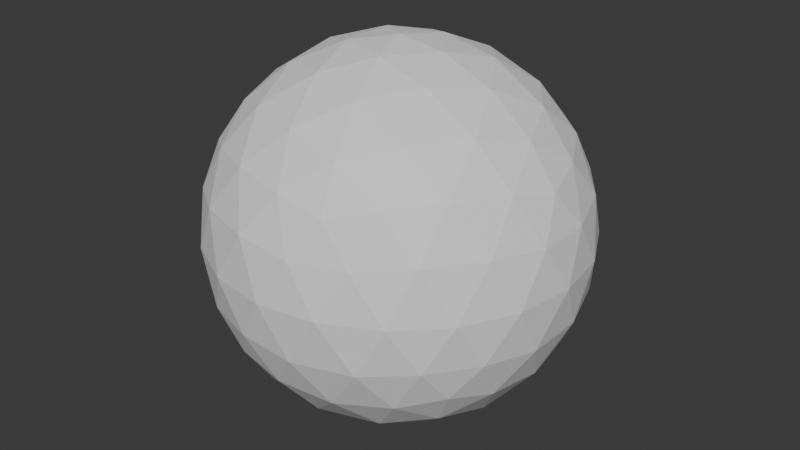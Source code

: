 # Source: shield.blend  (saved by Blender 4.0.36; exported with 4.5.12 LTS)
import bpy
from mathutils import Matrix  # noqa: F401  (used for matrix-valued properties, if any)

bpy.ops.wm.read_factory_settings(use_empty=True)
scene = bpy.context.scene
scene.name = 'Scene'

# ---- collections
col_collection = bpy.data.collections.new('Collection'); scene.collection.children.link(col_collection)

# ---- world
world_world = bpy.data.worlds.new('World'); scene.world = world_world
world_world.use_nodes = True; world_world.node_tree.nodes.clear()
_N = world_world.node_tree.nodes; _L = world_world.node_tree.links
n0 = _N.new('ShaderNodeOutputWorld'); n0.name = 'World Output'; n0.location = (300, 300)
n1 = _N.new('ShaderNodeBackground'); n1.name = 'Background'; n1.location = (10, 300)
n1.inputs[0].default_value = (0.05088, 0.05088, 0.05088, 1.0)
_L.new(n1.outputs[0], n0.inputs[0])
n0.is_active_output = True
world_world.color = (0.05088, 0.05088, 0.05088)
world_world.use_sun_shadow = False
world_world.sun_shadow_jitter_overblur = 0.0

# ---- meshes
me_icosphere = bpy.data.meshes.new('Icosphere')
me_icosphere.from_pydata([(0.0, 0.0, -1.0), (0.7236, -0.5257, -0.4472), (-0.2764, -0.8506, -0.4472), (-0.8944, 0.0, -0.4472), (-0.2764, 0.8506, -0.4472), (0.7236, 0.5257, -0.4472), (0.2764, -0.8506, 0.4472), (-0.7236, -0.5257, 0.4472), (-0.7236, 0.5257, 0.4472), (0.2764, 0.8506, 0.4472), (0.8944, 0.0, 0.4472), (0.0, 0.0, 1.0), (-0.2328, -0.7166, -0.6575), (-0.1625, -0.5, -0.8507), (-0.07761, -0.2389, -0.9679), (0.2032, -0.1476, -0.9679), (0.4253, -0.309, -0.8507), (0.6095, -0.4429, -0.6575), (0.5319, -0.6817, -0.5023), (0.2629, -0.809, -0.5257), (-0.02964, -0.8642, -0.5023), (0.8127, 0.2952, -0.5023), (0.8506, 0.0, -0.5257), (0.8127, -0.2952, -0.5023), (0.2032, 0.1476, -0.9679), (0.4253, 0.309, -0.8507), (0.6095, 0.4429, -0.6575), (-0.7534, 0.0, -0.6575), (-0.5257, 0.0, -0.8507), (-0.2511, 0.0, -0.9679), (-0.484, -0.7166, -0.5023), (-0.6882, -0.5, -0.5257), (-0.8311, -0.2389, -0.5023), (-0.2328, 0.7166, -0.6575), (-0.1625, 0.5, -0.8507), (-0.07761, 0.2389, -0.9679), (-0.8311, 0.2389, -0.5023), (-0.6882, 0.5, -0.5257), (-0.484, 0.7166, -0.5023), (-0.02964, 0.8642, -0.5023), (0.2629, 0.809, -0.5257), (0.5319, 0.6817, -0.5023), (0.9566, -0.1476, 0.2511), (0.9511, -0.309, -1.752e-08), (0.8607, -0.4429, -0.2512), (0.8607, 0.4429, -0.2512), (0.9511, 0.309, 1.752e-08), (0.9566, 0.1476, 0.2511), (0.1552, -0.9554, 0.2512), (0.0, -1.0, -1.752e-08), (-0.1552, -0.9554, -0.2512), (0.6872, -0.6817, -0.2512), (0.5878, -0.809, 1.752e-08), (0.436, -0.8642, 0.2512), (-0.8607, -0.4429, 0.2512), (-0.9511, -0.309, -1.752e-08), (-0.9566, -0.1476, -0.2511), (-0.436, -0.8642, -0.2512), (-0.5878, -0.809, 1.752e-08), (-0.6872, -0.6817, 0.2512), (-0.6872, 0.6817, 0.2512), (-0.5878, 0.809, -1.752e-08), (-0.436, 0.8642, -0.2512), (-0.9566, 0.1476, -0.2511), (-0.9511, 0.309, 1.752e-08), (-0.8607, 0.4429, 0.2512), (0.436, 0.8642, 0.2512), (0.5878, 0.809, -1.752e-08), (0.6872, 0.6817, -0.2512), (-0.1552, 0.9554, -0.2512), (0.0, 1.0, 1.752e-08), (0.1552, 0.9554, 0.2512), (0.8311, -0.2389, 0.5023), (0.6882, -0.5, 0.5257), (0.484, -0.7166, 0.5023), (0.02964, -0.8642, 0.5023), (-0.2629, -0.809, 0.5257), (-0.5319, -0.6817, 0.5023), (-0.8127, -0.2952, 0.5023), (-0.8506, 0.0, 0.5257), (-0.8127, 0.2952, 0.5023), (-0.5319, 0.6817, 0.5023), (-0.2629, 0.809, 0.5257), (0.02964, 0.8642, 0.5023), (0.484, 0.7166, 0.5023), (0.6882, 0.5, 0.5257), (0.8311, 0.2389, 0.5023), (0.07761, -0.2389, 0.9679), (0.1625, -0.5, 0.8507), (0.2328, -0.7166, 0.6575), (0.7534, 0.0, 0.6575), (0.5257, 0.0, 0.8507), (0.2511, 0.0, 0.9679), (-0.2032, -0.1476, 0.9679), (-0.4253, -0.309, 0.8507), (-0.6095, -0.4429, 0.6575), (-0.2032, 0.1476, 0.9679), (-0.4253, 0.309, 0.8507), (-0.6095, 0.4429, 0.6575), (0.07761, 0.2389, 0.9679), (0.1625, 0.5, 0.8507), (0.2328, 0.7166, 0.6575), (0.3618, 0.2629, 0.8944), (0.6382, 0.2629, 0.7236), (0.4472, 0.5257, 0.7236), (-0.1382, 0.4253, 0.8944), (-0.05279, 0.6882, 0.7236), (-0.3618, 0.5878, 0.7236), (-0.4472, 0.0, 0.8944), (-0.6708, 0.1625, 0.7236), (-0.6708, -0.1625, 0.7236), (-0.1382, -0.4253, 0.8944), (-0.3618, -0.5878, 0.7236), (-0.05279, -0.6882, 0.7236), (0.3618, -0.2629, 0.8944), (0.4472, -0.5257, 0.7236), (0.6382, -0.2629, 0.7236), (0.8618, 0.4253, 0.2764), (0.809, 0.5878, 0.0), (0.6708, 0.6882, 0.2764), (-0.1382, 0.9511, 0.2764), (-0.309, 0.9511, -4.92e-07), (-0.4472, 0.8506, 0.2764), (-0.9472, 0.1625, 0.2764), (-1.0, -3.608e-07, 6.232e-07), (-0.9472, -0.1625, 0.2764), (-0.4472, -0.8506, 0.2764), (-0.309, -0.9511, -7.872e-07), (-0.1382, -0.9511, 0.2764), (0.6708, -0.6882, 0.2764), (0.809, -0.5878, -1.902e-06), (0.8618, -0.4253, 0.2764), (0.309, 0.9511, -2.615e-14), (0.4472, 0.8506, -0.2764), (0.1382, 0.9511, -0.2764), (-0.809, 0.5878, -7.845e-14), (-0.6708, 0.6882, -0.2764), (-0.8618, 0.4253, -0.2764), (-0.809, -0.5878, 8.031e-14), (-0.8618, -0.4253, -0.2764), (-0.6708, -0.6882, -0.2764), (0.309, -0.9511, 2.802e-14), (0.1382, -0.9511, -0.2764), (0.4472, -0.8506, -0.2764), (1.0, 0.0, 0.0), (0.9472, -0.1625, -0.2764), (0.9472, 0.1625, -0.2764), (0.3618, 0.5878, -0.7236), (0.1382, 0.4253, -0.8944), (0.05279, 0.6882, -0.7236), (-0.4472, 0.5257, -0.7236), (-0.3618, 0.2629, -0.8944), (-0.6382, 0.2629, -0.7236), (-0.6382, -0.2629, -0.7236), (-0.3618, -0.2629, -0.8944), (-0.4472, -0.5257, -0.7236), (0.6708, 0.1625, -0.7236), (0.6708, -0.1625, -0.7236), (0.4472, -7.38e-07, -0.8944), (0.05279, -0.6882, -0.7236), (0.1382, -0.4253, -0.8944), (0.3618, -0.5878, -0.7236)], [], [(0, 15, 14), (1, 17, 23), (0, 14, 29), (0, 29, 35), (0, 35, 24), (1, 23, 44), (2, 20, 50), (3, 32, 56), (4, 38, 62), (5, 41, 68), (1, 44, 51), (2, 50, 57), (3, 56, 63), (4, 62, 69), (5, 68, 45), (6, 74, 89), (7, 77, 95), (8, 80, 98), (9, 83, 101), (10, 86, 90), (92, 99, 11), (91, 102, 92), (90, 103, 91), (92, 102, 99), (102, 100, 99), (91, 103, 102), (103, 104, 102), (102, 104, 100), (104, 101, 100), (90, 86, 103), (86, 85, 103), (103, 85, 104), (85, 84, 104), (104, 84, 101), (84, 9, 101), (99, 96, 11), (100, 105, 99), (101, 106, 100), (99, 105, 96), (105, 97, 96), (100, 106, 105), (106, 107, 105), (105, 107, 97), (107, 98, 97), (101, 83, 106), (83, 82, 106), (106, 82, 107), (82, 81, 107), (107, 81, 98), (81, 8, 98), (96, 93, 11), (97, 108, 96), (98, 109, 97), (96, 108, 93), (108, 94, 93), (97, 109, 108), (109, 110, 108), (108, 110, 94), (110, 95, 94), (98, 80, 109), (80, 79, 109), (109, 79, 110), (79, 78, 110), (110, 78, 95), (78, 7, 95), (93, 87, 11), (94, 111, 93), (95, 112, 94), (93, 111, 87), (111, 88, 87), (94, 112, 111), (112, 113, 111), (111, 113, 88), (113, 89, 88), (95, 77, 112), (77, 76, 112), (112, 76, 113), (76, 75, 113), (113, 75, 89), (75, 6, 89), (87, 92, 11), (88, 114, 87), (89, 115, 88), (87, 114, 92), (114, 91, 92), (88, 115, 114), (115, 116, 114), (114, 116, 91), (116, 90, 91), (89, 74, 115), (74, 73, 115), (115, 73, 116), (73, 72, 116), (116, 72, 90), (72, 10, 90), (47, 86, 10), (46, 117, 47), (45, 118, 46), (47, 117, 86), (117, 85, 86), (46, 118, 117), (118, 119, 117), (117, 119, 85), (119, 84, 85), (45, 68, 118), (68, 67, 118), (118, 67, 119), (67, 66, 119), (119, 66, 84), (66, 9, 84), (71, 83, 9), (70, 120, 71), (69, 121, 70), (71, 120, 83), (120, 82, 83), (70, 121, 120), (121, 122, 120), (120, 122, 82), (122, 81, 82), (69, 62, 121), (62, 61, 121), (121, 61, 122), (61, 60, 122), (122, 60, 81), (60, 8, 81), (65, 80, 8), (64, 123, 65), (63, 124, 64), (65, 123, 80), (123, 79, 80), (64, 124, 123), (124, 125, 123), (123, 125, 79), (125, 78, 79), (63, 56, 124), (56, 55, 124), (124, 55, 125), (55, 54, 125), (125, 54, 78), (54, 7, 78), (59, 77, 7), (58, 126, 59), (57, 127, 58), (59, 126, 77), (126, 76, 77), (58, 127, 126), (127, 128, 126), (126, 128, 76), (128, 75, 76), (57, 50, 127), (50, 49, 127), (127, 49, 128), (49, 48, 128), (128, 48, 75), (48, 6, 75), (53, 74, 6), (52, 129, 53), (51, 130, 52), (53, 129, 74), (129, 73, 74), (52, 130, 129), (130, 131, 129), (129, 131, 73), (131, 72, 73), (51, 44, 130), (44, 43, 130), (130, 43, 131), (43, 42, 131), (131, 42, 72), (42, 10, 72), (66, 71, 9), (67, 132, 66), (68, 133, 67), (66, 132, 71), (132, 70, 71), (67, 133, 132), (133, 134, 132), (132, 134, 70), (134, 69, 70), (68, 41, 133), (41, 40, 133), (133, 40, 134), (40, 39, 134), (134, 39, 69), (39, 4, 69), (60, 65, 8), (61, 135, 60), (62, 136, 61), (60, 135, 65), (135, 64, 65), (61, 136, 135), (136, 137, 135), (135, 137, 64), (137, 63, 64), (62, 38, 136), (38, 37, 136), (136, 37, 137), (37, 36, 137), (137, 36, 63), (36, 3, 63), (54, 59, 7), (55, 138, 54), (56, 139, 55), (54, 138, 59), (138, 58, 59), (55, 139, 138), (139, 140, 138), (138, 140, 58), (140, 57, 58), (56, 32, 139), (32, 31, 139), (139, 31, 140), (31, 30, 140), (140, 30, 57), (30, 2, 57), (48, 53, 6), (49, 141, 48), (50, 142, 49), (48, 141, 53), (141, 52, 53), (49, 142, 141), (142, 143, 141), (141, 143, 52), (143, 51, 52), (50, 20, 142), (20, 19, 142), (142, 19, 143), (19, 18, 143), (143, 18, 51), (18, 1, 51), (42, 47, 10), (43, 144, 42), (44, 145, 43), (42, 144, 47), (144, 46, 47), (43, 145, 144), (145, 146, 144), (144, 146, 46), (146, 45, 46), (44, 23, 145), (23, 22, 145), (145, 22, 146), (22, 21, 146), (146, 21, 45), (21, 5, 45), (26, 41, 5), (25, 147, 26), (24, 148, 25), (26, 147, 41), (147, 40, 41), (25, 148, 147), (148, 149, 147), (147, 149, 40), (149, 39, 40), (24, 35, 148), (35, 34, 148), (148, 34, 149), (34, 33, 149), (149, 33, 39), (33, 4, 39), (33, 38, 4), (34, 150, 33), (35, 151, 34), (33, 150, 38), (150, 37, 38), (34, 151, 150), (151, 152, 150), (150, 152, 37), (152, 36, 37), (35, 29, 151), (29, 28, 151), (151, 28, 152), (28, 27, 152), (152, 27, 36), (27, 3, 36), (27, 32, 3), (28, 153, 27), (29, 154, 28), (27, 153, 32), (153, 31, 32), (28, 154, 153), (154, 155, 153), (153, 155, 31), (155, 30, 31), (29, 14, 154), (14, 13, 154), (154, 13, 155), (13, 12, 155), (155, 12, 30), (12, 2, 30), (21, 26, 5), (22, 156, 21), (23, 157, 22), (21, 156, 26), (156, 25, 26), (22, 157, 156), (157, 158, 156), (156, 158, 25), (158, 24, 25), (23, 17, 157), (17, 16, 157), (157, 16, 158), (16, 15, 158), (158, 15, 24), (15, 0, 24), (12, 20, 2), (13, 159, 12), (14, 160, 13), (12, 159, 20), (159, 19, 20), (13, 160, 159), (160, 161, 159), (159, 161, 19), (161, 18, 19), (14, 15, 160), (15, 16, 160), (160, 16, 161), (16, 17, 161), (161, 17, 18), (17, 1, 18)])
_uv = me_icosphere.uv_layers.new(name='UVMap')
_uv.uv.foreach_set('vector', [0.1818, 0.0, 0.2045, 0.03937, 0.1591, 0.03937, 0.2727, 0.1575, 0.2955, 0.1181, 0.3182, 0.1575, 0.9091, 0.0, 0.9318, 0.03937, 0.8864, 0.03937, 0.7273, 0.0, 0.75, 0.03937, 0.7045, 0.03937, 0.5455, 0.0, 0.5682, 0.03937, 0.5227, 0.03937, 0.2727, 0.1575, 0.3182, 0.1575, 0.2955, 0.1968, 0.09091, 0.1575, 0.1364, 0.1575, 0.1136, 0.1968, 0.8182, 0.1575, 0.8636, 0.1575, 0.8409, 0.1968, 0.6364, 0.1575, 0.6818, 0.1575, 0.6591, 0.1968, 0.4545, 0.1575, 0.5, 0.1575, 0.4773, 0.1968, 0.2727, 0.1575, 0.2955, 0.1968, 0.25, 0.1968, 0.09091, 0.1575, 0.1136, 0.1968, 0.06818, 0.1968, 0.8182, 0.1575, 0.8409, 0.1968, 0.7955, 0.1968, 0.6364, 0.1575, 0.6591, 0.1968, 0.6136, 0.1968, 0.4545, 0.1575, 0.4773, 0.1968, 0.4318, 0.1968, 0.1818, 0.3149, 0.2273, 0.3149, 0.2045, 0.3543, 0.0, 0.3149, 0.04545, 0.3149, 0.02273, 0.3543, 0.7273, 0.3149, 0.7727, 0.3149, 0.75, 0.3543, 0.5455, 0.3149, 0.5909, 0.3149, 0.5682, 0.3543, 0.3636, 0.3149, 0.4091, 0.3149, 0.3864, 0.3543, 0.4318, 0.433, 0.4773, 0.433, 0.4545, 0.4724, 0.4091, 0.3937, 0.4545, 0.3937, 0.4318, 0.433, 0.3864, 0.3543, 0.4318, 0.3543, 0.4091, 0.3937, 0.4318, 0.433, 0.4545, 0.3937, 0.4773, 0.433, 0.4545, 0.3937, 0.5, 0.3937, 0.4773, 0.433, 0.4091, 0.3937, 0.4318, 0.3543, 0.4545, 0.3937, 0.4318, 0.3543, 0.4773, 0.3543, 0.4545, 0.3937, 0.4545, 0.3937, 0.4773, 0.3543, 0.5, 0.3937, 0.4773, 0.3543, 0.5227, 0.3543, 0.5, 0.3937, 0.3864, 0.3543, 0.4091, 0.3149, 0.4318, 0.3543, 0.4091, 0.3149, 0.4545, 0.3149, 0.4318, 0.3543, 0.4318, 0.3543, 0.4545, 0.3149, 0.4773, 0.3543, 0.4545, 0.3149, 0.5, 0.3149, 0.4773, 0.3543, 0.4773, 0.3543, 0.5, 0.3149, 0.5227, 0.3543, 0.5, 0.3149, 0.5455, 0.3149, 0.5227, 0.3543, 0.6136, 0.433, 0.6591, 0.433, 0.6364, 0.4724, 0.5909, 0.3937, 0.6364, 0.3937, 0.6136, 0.433, 0.5682, 0.3543, 0.6136, 0.3543, 0.5909, 0.3937, 0.6136, 0.433, 0.6364, 0.3937, 0.6591, 0.433, 0.6364, 0.3937, 0.6818, 0.3937, 0.6591, 0.433, 0.5909, 0.3937, 0.6136, 0.3543, 0.6364, 0.3937, 0.6136, 0.3543, 0.6591, 0.3543, 0.6364, 0.3937, 0.6364, 0.3937, 0.6591, 0.3543, 0.6818, 0.3937, 0.6591, 0.3543, 0.7045, 0.3543, 0.6818, 0.3937, 0.5682, 0.3543, 0.5909, 0.3149, 0.6136, 0.3543, 0.5909, 0.3149, 0.6364, 0.3149, 0.6136, 0.3543, 0.6136, 0.3543, 0.6364, 0.3149, 0.6591, 0.3543, 0.6364, 0.3149, 0.6818, 0.3149, 0.6591, 0.3543, 0.6591, 0.3543, 0.6818, 0.3149, 0.7045, 0.3543, 0.6818, 0.3149, 0.7273, 0.3149, 0.7045, 0.3543, 0.7955, 0.433, 0.8409, 0.433, 0.8182, 0.4724, 0.7727, 0.3937, 0.8182, 0.3937, 0.7955, 0.433, 0.75, 0.3543, 0.7955, 0.3543, 0.7727, 0.3937, 0.7955, 0.433, 0.8182, 0.3937, 0.8409, 0.433, 0.8182, 0.3937, 0.8636, 0.3937, 0.8409, 0.433, 0.7727, 0.3937, 0.7955, 0.3543, 0.8182, 0.3937, 0.7955, 0.3543, 0.8409, 0.3543, 0.8182, 0.3937, 0.8182, 0.3937, 0.8409, 0.3543, 0.8636, 0.3937, 0.8409, 0.3543, 0.8864, 0.3543, 0.8636, 0.3937, 0.75, 0.3543, 0.7727, 0.3149, 0.7955, 0.3543, 0.7727, 0.3149, 0.8182, 0.3149, 0.7955, 0.3543, 0.7955, 0.3543, 0.8182, 0.3149, 0.8409, 0.3543, 0.8182, 0.3149, 0.8636, 0.3149, 0.8409, 0.3543, 0.8409, 0.3543, 0.8636, 0.3149, 0.8864, 0.3543, 0.8636, 0.3149, 0.9091, 0.3149, 0.8864, 0.3543, 0.06818, 0.433, 0.1136, 0.433, 0.09091, 0.4724, 0.04545, 0.3937, 0.09091, 0.3937, 0.06818, 0.433, 0.02273, 0.3543, 0.06818, 0.3543, 0.04545, 0.3937, 0.06818, 0.433, 0.09091, 0.3937, 0.1136, 0.433, 0.09091, 0.3937, 0.1364, 0.3937, 0.1136, 0.433, 0.04545, 0.3937, 0.06818, 0.3543, 0.09091, 0.3937, 0.06818, 0.3543, 0.1136, 0.3543, 0.09091, 0.3937, 0.09091, 0.3937, 0.1136, 0.3543, 0.1364, 0.3937, 0.1136, 0.3543, 0.1591, 0.3543, 0.1364, 0.3937, 0.02273, 0.3543, 0.04545, 0.3149, 0.06818, 0.3543, 0.04545, 0.3149, 0.09091, 0.3149, 0.06818, 0.3543, 0.06818, 0.3543, 0.09091, 0.3149, 0.1136, 0.3543, 0.09091, 0.3149, 0.1364, 0.3149, 0.1136, 0.3543, 0.1136, 0.3543, 0.1364, 0.3149, 0.1591, 0.3543, 0.1364, 0.3149, 0.1818, 0.3149, 0.1591, 0.3543, 0.25, 0.433, 0.2955, 0.433, 0.2727, 0.4724, 0.2273, 0.3937, 0.2727, 0.3937, 0.25, 0.433, 0.2045, 0.3543, 0.25, 0.3543, 0.2273, 0.3937, 0.25, 0.433, 0.2727, 0.3937, 0.2955, 0.433, 0.2727, 0.3937, 0.3182, 0.3937, 0.2955, 0.433, 0.2273, 0.3937, 0.25, 0.3543, 0.2727, 0.3937, 0.25, 0.3543, 0.2955, 0.3543, 0.2727, 0.3937, 0.2727, 0.3937, 0.2955, 0.3543, 0.3182, 0.3937, 0.2955, 0.3543, 0.3409, 0.3543, 0.3182, 0.3937, 0.2045, 0.3543, 0.2273, 0.3149, 0.25, 0.3543, 0.2273, 0.3149, 0.2727, 0.3149, 0.25, 0.3543, 0.25, 0.3543, 0.2727, 0.3149, 0.2955, 0.3543, 0.2727, 0.3149, 0.3182, 0.3149, 0.2955, 0.3543, 0.2955, 0.3543, 0.3182, 0.3149, 0.3409, 0.3543, 0.3182, 0.3149, 0.3636, 0.3149, 0.3409, 0.3543, 0.3864, 0.2756, 0.4091, 0.3149, 0.3636, 0.3149, 0.4091, 0.2362, 0.4318, 0.2756, 0.3864, 0.2756, 0.4318, 0.1968, 0.4545, 0.2362, 0.4091, 0.2362, 0.3864, 0.2756, 0.4318, 0.2756, 0.4091, 0.3149, 0.4318, 0.2756, 0.4545, 0.3149, 0.4091, 0.3149, 0.4091, 0.2362, 0.4545, 0.2362, 0.4318, 0.2756, 0.4545, 0.2362, 0.4773, 0.2756, 0.4318, 0.2756, 0.4318, 0.2756, 0.4773, 0.2756, 0.4545, 0.3149, 0.4773, 0.2756, 0.5, 0.3149, 0.4545, 0.3149, 0.4318, 0.1968, 0.4773, 0.1968, 0.4545, 0.2362, 0.4773, 0.1968, 0.5, 0.2362, 0.4545, 0.2362, 0.4545, 0.2362, 0.5, 0.2362, 0.4773, 0.2756, 0.5, 0.2362, 0.5227, 0.2756, 0.4773, 0.2756, 0.4773, 0.2756, 0.5227, 0.2756, 0.5, 0.3149, 0.5227, 0.2756, 0.5455, 0.3149, 0.5, 0.3149, 0.5682, 0.2756, 0.5909, 0.3149, 0.5455, 0.3149, 0.5909, 0.2362, 0.6136, 0.2756, 0.5682, 0.2756, 0.6136, 0.1968, 0.6364, 0.2362, 0.5909, 0.2362, 0.5682, 0.2756, 0.6136, 0.2756, 0.5909, 0.3149, 0.6136, 0.2756, 0.6364, 0.3149, 0.5909, 0.3149, 0.5909, 0.2362, 0.6364, 0.2362, 0.6136, 0.2756, 0.6364, 0.2362, 0.6591, 0.2756, 0.6136, 0.2756, 0.6136, 0.2756, 0.6591, 0.2756, 0.6364, 0.3149, 0.6591, 0.2756, 0.6818, 0.3149, 0.6364, 0.3149, 0.6136, 0.1968, 0.6591, 0.1968, 0.6364, 0.2362, 0.6591, 0.1968, 0.6818, 0.2362, 0.6364, 0.2362, 0.6364, 0.2362, 0.6818, 0.2362, 0.6591, 0.2756, 0.6818, 0.2362, 0.7045, 0.2756, 0.6591, 0.2756, 0.6591, 0.2756, 0.7045, 0.2756, 0.6818, 0.3149, 0.7045, 0.2756, 0.7273, 0.3149, 0.6818, 0.3149, 0.75, 0.2756, 0.7727, 0.3149, 0.7273, 0.3149, 0.7727, 0.2362, 0.7955, 0.2756, 0.75, 0.2756, 0.7955, 0.1968, 0.8182, 0.2362, 0.7727, 0.2362, 0.75, 0.2756, 0.7955, 0.2756, 0.7727, 0.3149, 0.7955, 0.2756, 0.8182, 0.3149, 0.7727, 0.3149, 0.7727, 0.2362, 0.8182, 0.2362, 0.7955, 0.2756, 0.8182, 0.2362, 0.8409, 0.2756, 0.7955, 0.2756, 0.7955, 0.2756, 0.8409, 0.2756, 0.8182, 0.3149, 0.8409, 0.2756, 0.8636, 0.3149, 0.8182, 0.3149, 0.7955, 0.1968, 0.8409, 0.1968, 0.8182, 0.2362, 0.8409, 0.1968, 0.8636, 0.2362, 0.8182, 0.2362, 0.8182, 0.2362, 0.8636, 0.2362, 0.8409, 0.2756, 0.8636, 0.2362, 0.8864, 0.2756, 0.8409, 0.2756, 0.8409, 0.2756, 0.8864, 0.2756, 0.8636, 0.3149, 0.8864, 0.2756, 0.9091, 0.3149, 0.8636, 0.3149, 0.02273, 0.2756, 0.04545, 0.3149, 0.0, 0.3149, 0.04545, 0.2362, 0.06818, 0.2756, 0.02273, 0.2756, 0.06818, 0.1968, 0.09091, 0.2362, 0.04545, 0.2362, 0.02273, 0.2756, 0.06818, 0.2756, 0.04545, 0.3149, 0.06818, 0.2756, 0.09091, 0.3149, 0.04545, 0.3149, 0.04545, 0.2362, 0.09091, 0.2362, 0.06818, 0.2756, 0.09091, 0.2362, 0.1136, 0.2756, 0.06818, 0.2756, 0.06818, 0.2756, 0.1136, 0.2756, 0.09091, 0.3149, 0.1136, 0.2756, 0.1364, 0.3149, 0.09091, 0.3149, 0.06818, 0.1968, 0.1136, 0.1968, 0.09091, 0.2362, 0.1136, 0.1968, 0.1364, 0.2362, 0.09091, 0.2362, 0.09091, 0.2362, 0.1364, 0.2362, 0.1136, 0.2756, 0.1364, 0.2362, 0.1591, 0.2756, 0.1136, 0.2756, 0.1136, 0.2756, 0.1591, 0.2756, 0.1364, 0.3149, 0.1591, 0.2756, 0.1818, 0.3149, 0.1364, 0.3149, 0.2045, 0.2756, 0.2273, 0.3149, 0.1818, 0.3149, 0.2273, 0.2362, 0.25, 0.2756, 0.2045, 0.2756, 0.25, 0.1968, 0.2727, 0.2362, 0.2273, 0.2362, 0.2045, 0.2756, 0.25, 0.2756, 0.2273, 0.3149, 0.25, 0.2756, 0.2727, 0.3149, 0.2273, 0.3149, 0.2273, 0.2362, 0.2727, 0.2362, 0.25, 0.2756, 0.2727, 0.2362, 0.2955, 0.2756, 0.25, 0.2756, 0.25, 0.2756, 0.2955, 0.2756, 0.2727, 0.3149, 0.2955, 0.2756, 0.3182, 0.3149, 0.2727, 0.3149, 0.25, 0.1968, 0.2955, 0.1968, 0.2727, 0.2362, 0.2955, 0.1968, 0.3182, 0.2362, 0.2727, 0.2362, 0.2727, 0.2362, 0.3182, 0.2362, 0.2955, 0.2756, 0.3182, 0.2362, 0.3409, 0.2756, 0.2955, 0.2756, 0.2955, 0.2756, 0.3409, 0.2756, 0.3182, 0.3149, 0.3409, 0.2756, 0.3636, 0.3149, 0.3182, 0.3149, 0.5227, 0.2756, 0.5682, 0.2756, 0.5455, 0.3149, 0.5, 0.2362, 0.5455, 0.2362, 0.5227, 0.2756, 0.4773, 0.1968, 0.5227, 0.1968, 0.5, 0.2362, 0.5227, 0.2756, 0.5455, 0.2362, 0.5682, 0.2756, 0.5455, 0.2362, 0.5909, 0.2362, 0.5682, 0.2756, 0.5, 0.2362, 0.5227, 0.1968, 0.5455, 0.2362, 0.5227, 0.1968, 0.5682, 0.1968, 0.5455, 0.2362, 0.5455, 0.2362, 0.5682, 0.1968, 0.5909, 0.2362, 0.5682, 0.1968, 0.6136, 0.1968, 0.5909, 0.2362, 0.4773, 0.1968, 0.5, 0.1575, 0.5227, 0.1968, 0.5, 0.1575, 0.5455, 0.1575, 0.5227, 0.1968, 0.5227, 0.1968, 0.5455, 0.1575, 0.5682, 0.1968, 0.5455, 0.1575, 0.5909, 0.1575, 0.5682, 0.1968, 0.5682, 0.1968, 0.5909, 0.1575, 0.6136, 0.1968, 0.5909, 0.1575, 0.6364, 0.1575, 0.6136, 0.1968, 0.7045, 0.2756, 0.75, 0.2756, 0.7273, 0.3149, 0.6818, 0.2362, 0.7273, 0.2362, 0.7045, 0.2756, 0.6591, 0.1968, 0.7045, 0.1968, 0.6818, 0.2362, 0.7045, 0.2756, 0.7273, 0.2362, 0.75, 0.2756, 0.7273, 0.2362, 0.7727, 0.2362, 0.75, 0.2756, 0.6818, 0.2362, 0.7045, 0.1968, 0.7273, 0.2362, 0.7045, 0.1968, 0.75, 0.1968, 0.7273, 0.2362, 0.7273, 0.2362, 0.75, 0.1968, 0.7727, 0.2362, 0.75, 0.1968, 0.7955, 0.1968, 0.7727, 0.2362, 0.6591, 0.1968, 0.6818, 0.1575, 0.7045, 0.1968, 0.6818, 0.1575, 0.7273, 0.1575, 0.7045, 0.1968, 0.7045, 0.1968, 0.7273, 0.1575, 0.75, 0.1968, 0.7273, 0.1575, 0.7727, 0.1575, 0.75, 0.1968, 0.75, 0.1968, 0.7727, 0.1575, 0.7955, 0.1968, 0.7727, 0.1575, 0.8182, 0.1575, 0.7955, 0.1968, 0.8864, 0.2756, 0.9318, 0.2756, 0.9091, 0.3149, 0.8636, 0.2362, 0.9091, 0.2362, 0.8864, 0.2756, 0.8409, 0.1968, 0.8864, 0.1968, 0.8636, 0.2362, 0.8864, 0.2756, 0.9091, 0.2362, 0.9318, 0.2756, 0.9091, 0.2362, 0.9545, 0.2362, 0.9318, 0.2756, 0.8636, 0.2362, 0.8864, 0.1968, 0.9091, 0.2362, 0.8864, 0.1968, 0.9318, 0.1968, 0.9091, 0.2362, 0.9091, 0.2362, 0.9318, 0.1968, 0.9545, 0.2362, 0.9318, 0.1968, 0.9773, 0.1968, 0.9545, 0.2362, 0.8409, 0.1968, 0.8636, 0.1575, 0.8864, 0.1968, 0.8636, 0.1575, 0.9091, 0.1575, 0.8864, 0.1968, 0.8864, 0.1968, 0.9091, 0.1575, 0.9318, 0.1968, 0.9091, 0.1575, 0.9545, 0.1575, 0.9318, 0.1968, 0.9318, 0.1968, 0.9545, 0.1575, 0.9773, 0.1968, 0.9545, 0.1575, 1.0, 0.1575, 0.9773, 0.1968, 0.1591, 0.2756, 0.2045, 0.2756, 0.1818, 0.3149, 0.1364, 0.2362, 0.1818, 0.2362, 0.1591, 0.2756, 0.1136, 0.1968, 0.1591, 0.1968, 0.1364, 0.2362, 0.1591, 0.2756, 0.1818, 0.2362, 0.2045, 0.2756, 0.1818, 0.2362, 0.2273, 0.2362, 0.2045, 0.2756, 0.1364, 0.2362, 0.1591, 0.1968, 0.1818, 0.2362, 0.1591, 0.1968, 0.2045, 0.1968, 0.1818, 0.2362, 0.1818, 0.2362, 0.2045, 0.1968, 0.2273, 0.2362, 0.2045, 0.1968, 0.25, 0.1968, 0.2273, 0.2362, 0.1136, 0.1968, 0.1364, 0.1575, 0.1591, 0.1968, 0.1364, 0.1575, 0.1818, 0.1575, 0.1591, 0.1968, 0.1591, 0.1968, 0.1818, 0.1575, 0.2045, 0.1968, 0.1818, 0.1575, 0.2273, 0.1575, 0.2045, 0.1968, 0.2045, 0.1968, 0.2273, 0.1575, 0.25, 0.1968, 0.2273, 0.1575, 0.2727, 0.1575, 0.25, 0.1968, 0.3409, 0.2756, 0.3864, 0.2756, 0.3636, 0.3149, 0.3182, 0.2362, 0.3636, 0.2362, 0.3409, 0.2756, 0.2955, 0.1968, 0.3409, 0.1968, 0.3182, 0.2362, 0.3409, 0.2756, 0.3636, 0.2362, 0.3864, 0.2756, 0.3636, 0.2362, 0.4091, 0.2362, 0.3864, 0.2756, 0.3182, 0.2362, 0.3409, 0.1968, 0.3636, 0.2362, 0.3409, 0.1968, 0.3864, 0.1968, 0.3636, 0.2362, 0.3636, 0.2362, 0.3864, 0.1968, 0.4091, 0.2362, 0.3864, 0.1968, 0.4318, 0.1968, 0.4091, 0.2362, 0.2955, 0.1968, 0.3182, 0.1575, 0.3409, 0.1968, 0.3182, 0.1575, 0.3636, 0.1575, 0.3409, 0.1968, 0.3409, 0.1968, 0.3636, 0.1575, 0.3864, 0.1968, 0.3636, 0.1575, 0.4091, 0.1575, 0.3864, 0.1968, 0.3864, 0.1968, 0.4091, 0.1575, 0.4318, 0.1968, 0.4091, 0.1575, 0.4545, 0.1575, 0.4318, 0.1968, 0.4773, 0.1181, 0.5, 0.1575, 0.4545, 0.1575, 0.5, 0.07873, 0.5227, 0.1181, 0.4773, 0.1181, 0.5227, 0.03937, 0.5455, 0.07873, 0.5, 0.07873, 0.4773, 0.1181, 0.5227, 0.1181, 0.5, 0.1575, 0.5227, 0.1181, 0.5455, 0.1575, 0.5, 0.1575, 0.5, 0.07873, 0.5455, 0.07873, 0.5227, 0.1181, 0.5455, 0.07873, 0.5682, 0.1181, 0.5227, 0.1181, 0.5227, 0.1181, 0.5682, 0.1181, 0.5455, 0.1575, 0.5682, 0.1181, 0.5909, 0.1575, 0.5455, 0.1575, 0.5227, 0.03937, 0.5682, 0.03937, 0.5455, 0.07873, 0.5682, 0.03937, 0.5909, 0.07873, 0.5455, 0.07873, 0.5455, 0.07873, 0.5909, 0.07873, 0.5682, 0.1181, 0.5909, 0.07873, 0.6136, 0.1181, 0.5682, 0.1181, 0.5682, 0.1181, 0.6136, 0.1181, 0.5909, 0.1575, 0.6136, 0.1181, 0.6364, 0.1575, 0.5909, 0.1575, 0.6591, 0.1181, 0.6818, 0.1575, 0.6364, 0.1575, 0.6818, 0.07873, 0.7045, 0.1181, 0.6591, 0.1181, 0.7045, 0.03937, 0.7273, 0.07873, 0.6818, 0.07873, 0.6591, 0.1181, 0.7045, 0.1181, 0.6818, 0.1575, 0.7045, 0.1181, 0.7273, 0.1575, 0.6818, 0.1575, 0.6818, 0.07873, 0.7273, 0.07873, 0.7045, 0.1181, 0.7273, 0.07873, 0.75, 0.1181, 0.7045, 0.1181, 0.7045, 0.1181, 0.75, 0.1181, 0.7273, 0.1575, 0.75, 0.1181, 0.7727, 0.1575, 0.7273, 0.1575, 0.7045, 0.03937, 0.75, 0.03937, 0.7273, 0.07873, 0.75, 0.03937, 0.7727, 0.07873, 0.7273, 0.07873, 0.7273, 0.07873, 0.7727, 0.07873, 0.75, 0.1181, 0.7727, 0.07873, 0.7955, 0.1181, 0.75, 0.1181, 0.75, 0.1181, 0.7955, 0.1181, 0.7727, 0.1575, 0.7955, 0.1181, 0.8182, 0.1575, 0.7727, 0.1575, 0.8409, 0.1181, 0.8636, 0.1575, 0.8182, 0.1575, 0.8636, 0.07873, 0.8864, 0.1181, 0.8409, 0.1181, 0.8864, 0.03937, 0.9091, 0.07873, 0.8636, 0.07873, 0.8409, 0.1181, 0.8864, 0.1181, 0.8636, 0.1575, 0.8864, 0.1181, 0.9091, 0.1575, 0.8636, 0.1575, 0.8636, 0.07873, 0.9091, 0.07873, 0.8864, 0.1181, 0.9091, 0.07873, 0.9318, 0.1181, 0.8864, 0.1181, 0.8864, 0.1181, 0.9318, 0.1181, 0.9091, 0.1575, 0.9318, 0.1181, 0.9545, 0.1575, 0.9091, 0.1575, 0.8864, 0.03937, 0.9318, 0.03937, 0.9091, 0.07873, 0.9318, 0.03937, 0.9545, 0.07873, 0.9091, 0.07873, 0.9091, 0.07873, 0.9545, 0.07873, 0.9318, 0.1181, 0.9545, 0.07873, 0.9773, 0.1181, 0.9318, 0.1181, 0.9318, 0.1181, 0.9773, 0.1181, 0.9545, 0.1575, 0.9773, 0.1181, 1.0, 0.1575, 0.9545, 0.1575, 0.4091, 0.1575, 0.4318, 0.1181, 0.4545, 0.1575, 0.3636, 0.1575, 0.3864, 0.1181, 0.4091, 0.1575, 0.3182, 0.1575, 0.3409, 0.1181, 0.3636, 0.1575, 0.4091, 0.1575, 0.3864, 0.1181, 0.4318, 0.1181, 0.3864, 0.1181, 0.4091, 0.07873, 0.4318, 0.1181, 0.3636, 0.1575, 0.3409, 0.1181, 0.3864, 0.1181, 0.3409, 0.1181, 0.3636, 0.07873, 0.3864, 0.1181, 0.3864, 0.1181, 0.3636, 0.07873, 0.4091, 0.07873, 0.3636, 0.07873, 0.3864, 0.03937, 0.4091, 0.07873, 0.3182, 0.1575, 0.2955, 0.1181, 0.3409, 0.1181, 0.2955, 0.1181, 0.3182, 0.07873, 0.3409, 0.1181, 0.3409, 0.1181, 0.3182, 0.07873, 0.3636, 0.07873, 0.3182, 0.07873, 0.3409, 0.03937, 0.3636, 0.07873, 0.3636, 0.07873, 0.3409, 0.03937, 0.3864, 0.03937, 0.3409, 0.03937, 0.3636, 0.0, 0.3864, 0.03937, 0.1136, 0.1181, 0.1364, 0.1575, 0.09091, 0.1575, 0.1364, 0.07873, 0.1591, 0.1181, 0.1136, 0.1181, 0.1591, 0.03937, 0.1818, 0.07873, 0.1364, 0.07873, 0.1136, 0.1181, 0.1591, 0.1181, 0.1364, 0.1575, 0.1591, 0.1181, 0.1818, 0.1575, 0.1364, 0.1575, 0.1364, 0.07873, 0.1818, 0.07873, 0.1591, 0.1181, 0.1818, 0.07873, 0.2045, 0.1181, 0.1591, 0.1181, 0.1591, 0.1181, 0.2045, 0.1181, 0.1818, 0.1575, 0.2045, 0.1181, 0.2273, 0.1575, 0.1818, 0.1575, 0.1591, 0.03937, 0.2045, 0.03937, 0.1818, 0.07873, 0.2045, 0.03937, 0.2273, 0.07873, 0.1818, 0.07873, 0.1818, 0.07873, 0.2273, 0.07873, 0.2045, 0.1181, 0.2273, 0.07873, 0.25, 0.1181, 0.2045, 0.1181, 0.2045, 0.1181, 0.25, 0.1181, 0.2273, 0.1575, 0.25, 0.1181, 0.2727, 0.1575, 0.2273, 0.1575])
me_icosphere.update()

# ---- objects
ob_icosphere = bpy.data.objects.new('Icosphere', me_icosphere)

# ---- transforms, parenting, visibility, modifiers, constraints
ob_icosphere.location = (0.0, 0.0, 0.0)

# ---- collection membership
col_collection.objects.link(ob_icosphere)

# ---- scene / render settings (as saved in the file)
scene.frame_start = 1; scene.frame_end = 250; scene.frame_set(1)
scene.render.engine = 'BLENDER_EEVEE_NEXT'
scene.cycles.sampling_pattern = 'TABULATED_SOBOL'
bpy.context.view_layer.update()

# ---- added for rendering (the .blend has no active camera and no usable light): camera, sun
cam_auto = bpy.data.cameras.new('AutoCamera')
cam_auto.lens = 50.0
cam_auto.sensor_width = 36.0
cam_auto.clip_end = 1000.0
ob_auto_camera = bpy.data.objects.new('AutoCamera', cam_auto)
scene.collection.objects.link(ob_auto_camera)
ob_auto_camera.location = (3.20507, -3.84609, 2.56406)
ob_auto_camera.rotation_euler = (1.09748, -7.21219e-08, 0.694738)
scene.camera = ob_auto_camera
light_auto_sun = bpy.data.lights.new('AutoSun', 'SUN')
light_auto_sun.energy = 3.0
light_auto_sun.angle = 0.0523599
ob_auto_sun = bpy.data.objects.new('AutoSun', light_auto_sun)
scene.collection.objects.link(ob_auto_sun)
ob_auto_sun.rotation_euler = (0.872665, 0.174533, 0.523599)
bpy.context.view_layer.update()
